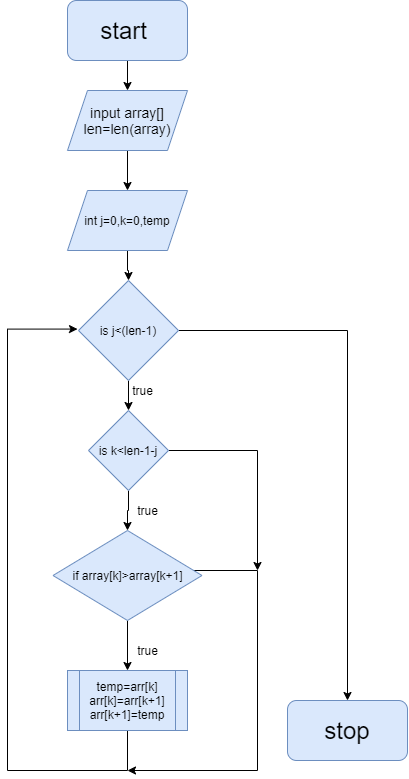

The diagram above was exported from draw.io. Its source (the exported page's mxGraphModel, read from the mxfile embedded in the PNG):
<mxGraphModel dx="1240" dy="743" grid="1" gridSize="10" guides="1" tooltips="1" connect="1" arrows="1" fold="1" page="1" pageScale="1" pageWidth="850" pageHeight="1100" math="0" shadow="0">
  <root>
    <mxCell id="0" />
    <mxCell id="1" parent="0" />
    <mxCell id="cpITJxjJdFNU5ufAOmEl-2" style="edgeStyle=orthogonalEdgeStyle;rounded=0;orthogonalLoop=1;jettySize=auto;html=1;" edge="1" parent="1" source="cpITJxjJdFNU5ufAOmEl-1" target="cpITJxjJdFNU5ufAOmEl-3">
      <mxGeometry relative="1" as="geometry">
        <mxPoint x="430" y="130" as="targetPoint" />
      </mxGeometry>
    </mxCell>
    <mxCell id="cpITJxjJdFNU5ufAOmEl-1" value="&lt;font style=&quot;font-size: 24px&quot;&gt;start&amp;nbsp;&lt;/font&gt;" style="rounded=1;whiteSpace=wrap;html=1;fillColor=#dae8fc;strokeColor=#6c8ebf;" vertex="1" parent="1">
      <mxGeometry x="370" y="30" width="120" height="60" as="geometry" />
    </mxCell>
    <mxCell id="cpITJxjJdFNU5ufAOmEl-4" style="edgeStyle=orthogonalEdgeStyle;rounded=0;orthogonalLoop=1;jettySize=auto;html=1;" edge="1" parent="1" source="cpITJxjJdFNU5ufAOmEl-3" target="cpITJxjJdFNU5ufAOmEl-5">
      <mxGeometry relative="1" as="geometry">
        <mxPoint x="430" y="210" as="targetPoint" />
      </mxGeometry>
    </mxCell>
    <mxCell id="cpITJxjJdFNU5ufAOmEl-3" value="&lt;font style=&quot;font-size: 14px&quot;&gt;input array[]&lt;br&gt;len=len(array)&lt;br&gt;&lt;/font&gt;" style="shape=parallelogram;perimeter=parallelogramPerimeter;whiteSpace=wrap;html=1;fixedSize=1;fillColor=#dae8fc;strokeColor=#6c8ebf;" vertex="1" parent="1">
      <mxGeometry x="370" y="120" width="120" height="60" as="geometry" />
    </mxCell>
    <mxCell id="cpITJxjJdFNU5ufAOmEl-6" style="edgeStyle=orthogonalEdgeStyle;rounded=0;orthogonalLoop=1;jettySize=auto;html=1;" edge="1" parent="1" source="cpITJxjJdFNU5ufAOmEl-5" target="cpITJxjJdFNU5ufAOmEl-7">
      <mxGeometry relative="1" as="geometry">
        <mxPoint x="430" y="310" as="targetPoint" />
      </mxGeometry>
    </mxCell>
    <mxCell id="cpITJxjJdFNU5ufAOmEl-5" value="int j=0,k=0,temp" style="shape=parallelogram;perimeter=parallelogramPerimeter;whiteSpace=wrap;html=1;fixedSize=1;fillColor=#dae8fc;strokeColor=#6c8ebf;" vertex="1" parent="1">
      <mxGeometry x="370" y="220" width="120" height="60" as="geometry" />
    </mxCell>
    <mxCell id="cpITJxjJdFNU5ufAOmEl-8" style="edgeStyle=orthogonalEdgeStyle;rounded=0;orthogonalLoop=1;jettySize=auto;html=1;" edge="1" parent="1" source="cpITJxjJdFNU5ufAOmEl-7" target="cpITJxjJdFNU5ufAOmEl-9">
      <mxGeometry relative="1" as="geometry">
        <mxPoint x="431" y="450" as="targetPoint" />
      </mxGeometry>
    </mxCell>
    <mxCell id="cpITJxjJdFNU5ufAOmEl-20" style="edgeStyle=orthogonalEdgeStyle;rounded=0;orthogonalLoop=1;jettySize=auto;html=1;" edge="1" parent="1" source="cpITJxjJdFNU5ufAOmEl-7" target="cpITJxjJdFNU5ufAOmEl-21">
      <mxGeometry relative="1" as="geometry">
        <mxPoint x="650" y="680" as="targetPoint" />
      </mxGeometry>
    </mxCell>
    <mxCell id="cpITJxjJdFNU5ufAOmEl-7" value="is j&amp;lt;(len-1)" style="rhombus;whiteSpace=wrap;html=1;fillColor=#dae8fc;strokeColor=#6c8ebf;" vertex="1" parent="1">
      <mxGeometry x="381" y="310" width="100" height="100" as="geometry" />
    </mxCell>
    <mxCell id="cpITJxjJdFNU5ufAOmEl-10" style="edgeStyle=orthogonalEdgeStyle;rounded=0;orthogonalLoop=1;jettySize=auto;html=1;" edge="1" parent="1" source="cpITJxjJdFNU5ufAOmEl-9" target="cpITJxjJdFNU5ufAOmEl-13">
      <mxGeometry relative="1" as="geometry">
        <mxPoint x="431" y="560" as="targetPoint" />
      </mxGeometry>
    </mxCell>
    <mxCell id="cpITJxjJdFNU5ufAOmEl-18" style="edgeStyle=orthogonalEdgeStyle;rounded=0;orthogonalLoop=1;jettySize=auto;html=1;" edge="1" parent="1" source="cpITJxjJdFNU5ufAOmEl-9">
      <mxGeometry relative="1" as="geometry">
        <mxPoint x="560" y="600" as="targetPoint" />
        <Array as="points">
          <mxPoint x="560" y="480" />
        </Array>
      </mxGeometry>
    </mxCell>
    <mxCell id="cpITJxjJdFNU5ufAOmEl-9" value="is k&amp;lt;len-1-j" style="rhombus;whiteSpace=wrap;html=1;fillColor=#dae8fc;strokeColor=#6c8ebf;" vertex="1" parent="1">
      <mxGeometry x="391" y="440" width="80" height="80" as="geometry" />
    </mxCell>
    <mxCell id="cpITJxjJdFNU5ufAOmEl-11" value="true" style="text;html=1;align=center;verticalAlign=middle;resizable=0;points=[];autosize=1;" vertex="1" parent="1">
      <mxGeometry x="425" y="410" width="40" height="20" as="geometry" />
    </mxCell>
    <mxCell id="cpITJxjJdFNU5ufAOmEl-12" value="true" style="text;html=1;align=center;verticalAlign=middle;resizable=0;points=[];autosize=1;" vertex="1" parent="1">
      <mxGeometry x="430" y="530" width="40" height="20" as="geometry" />
    </mxCell>
    <mxCell id="cpITJxjJdFNU5ufAOmEl-14" style="edgeStyle=orthogonalEdgeStyle;rounded=0;orthogonalLoop=1;jettySize=auto;html=1;" edge="1" parent="1" source="cpITJxjJdFNU5ufAOmEl-13" target="cpITJxjJdFNU5ufAOmEl-16">
      <mxGeometry relative="1" as="geometry">
        <mxPoint x="430" y="700" as="targetPoint" />
      </mxGeometry>
    </mxCell>
    <mxCell id="cpITJxjJdFNU5ufAOmEl-19" style="edgeStyle=orthogonalEdgeStyle;rounded=0;orthogonalLoop=1;jettySize=auto;html=1;" edge="1" parent="1" source="cpITJxjJdFNU5ufAOmEl-13">
      <mxGeometry relative="1" as="geometry">
        <mxPoint x="430" y="800" as="targetPoint" />
        <Array as="points">
          <mxPoint x="560" y="600" />
        </Array>
      </mxGeometry>
    </mxCell>
    <mxCell id="cpITJxjJdFNU5ufAOmEl-13" value="if array[k]&amp;gt;array[k+1]" style="rhombus;whiteSpace=wrap;html=1;fillColor=#dae8fc;strokeColor=#6c8ebf;" vertex="1" parent="1">
      <mxGeometry x="355.5" y="560" width="149" height="90" as="geometry" />
    </mxCell>
    <mxCell id="cpITJxjJdFNU5ufAOmEl-15" value="true" style="text;html=1;align=center;verticalAlign=middle;resizable=0;points=[];autosize=1;" vertex="1" parent="1">
      <mxGeometry x="430" y="670" width="40" height="20" as="geometry" />
    </mxCell>
    <mxCell id="cpITJxjJdFNU5ufAOmEl-17" style="edgeStyle=orthogonalEdgeStyle;rounded=0;orthogonalLoop=1;jettySize=auto;html=1;" edge="1" parent="1" source="cpITJxjJdFNU5ufAOmEl-16">
      <mxGeometry relative="1" as="geometry">
        <mxPoint x="380" y="358.57142857142856" as="targetPoint" />
        <Array as="points">
          <mxPoint x="430" y="800" />
          <mxPoint x="310" y="800" />
          <mxPoint x="310" y="359" />
        </Array>
      </mxGeometry>
    </mxCell>
    <mxCell id="cpITJxjJdFNU5ufAOmEl-16" value="temp=arr[k]&lt;br&gt;arr[k]=arr[k+1]&lt;br&gt;arr[k+1]=temp" style="shape=process;whiteSpace=wrap;html=1;backgroundOutline=1;fillColor=#dae8fc;strokeColor=#6c8ebf;" vertex="1" parent="1">
      <mxGeometry x="370" y="700" width="120" height="60" as="geometry" />
    </mxCell>
    <mxCell id="cpITJxjJdFNU5ufAOmEl-21" value="&lt;font style=&quot;font-size: 24px&quot;&gt;stop&lt;/font&gt;" style="rounded=1;whiteSpace=wrap;html=1;fillColor=#dae8fc;strokeColor=#6c8ebf;" vertex="1" parent="1">
      <mxGeometry x="590.0000000000002" y="730" width="120" height="60" as="geometry" />
    </mxCell>
  </root>
</mxGraphModel>